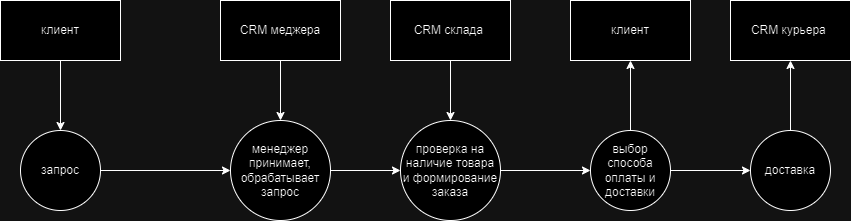

The diagram above was exported from draw.io. Its source (the exported page's mxGraphModel, read from the mxfile embedded in the PNG):
<mxGraphModel dx="1430" dy="613" grid="1" gridSize="10" guides="1" tooltips="1" connect="1" arrows="1" fold="1" page="1" pageScale="1" pageWidth="850" pageHeight="1100" background="none" math="0" shadow="0">
  <root>
    <mxCell id="0" />
    <mxCell id="1" parent="0" />
    <mxCell id="0pbOaWXHpOx-Q3DqODgY-9" value="" style="edgeStyle=orthogonalEdgeStyle;rounded=0;orthogonalLoop=1;jettySize=auto;html=1;" edge="1" parent="1" source="0pbOaWXHpOx-Q3DqODgY-3" target="0pbOaWXHpOx-Q3DqODgY-5">
      <mxGeometry relative="1" as="geometry" />
    </mxCell>
    <mxCell id="0pbOaWXHpOx-Q3DqODgY-3" value="клиент" style="whiteSpace=wrap;html=1;" vertex="1" parent="1">
      <mxGeometry x="250" y="60" width="120" height="60" as="geometry" />
    </mxCell>
    <mxCell id="0pbOaWXHpOx-Q3DqODgY-11" value="" style="edgeStyle=orthogonalEdgeStyle;rounded=0;orthogonalLoop=1;jettySize=auto;html=1;" edge="1" parent="1" source="0pbOaWXHpOx-Q3DqODgY-4" target="0pbOaWXHpOx-Q3DqODgY-10">
      <mxGeometry relative="1" as="geometry" />
    </mxCell>
    <mxCell id="0pbOaWXHpOx-Q3DqODgY-4" value="CRM меджера" style="whiteSpace=wrap;html=1;" vertex="1" parent="1">
      <mxGeometry x="470" y="60" width="120" height="60" as="geometry" />
    </mxCell>
    <mxCell id="0pbOaWXHpOx-Q3DqODgY-13" value="" style="edgeStyle=orthogonalEdgeStyle;rounded=0;orthogonalLoop=1;jettySize=auto;html=1;entryX=0;entryY=0.5;entryDx=0;entryDy=0;" edge="1" parent="1" source="0pbOaWXHpOx-Q3DqODgY-5" target="0pbOaWXHpOx-Q3DqODgY-10">
      <mxGeometry relative="1" as="geometry">
        <mxPoint x="470" y="230" as="targetPoint" />
      </mxGeometry>
    </mxCell>
    <mxCell id="0pbOaWXHpOx-Q3DqODgY-5" value="запрос" style="ellipse;whiteSpace=wrap;html=1;" vertex="1" parent="1">
      <mxGeometry x="270" y="190" width="80" height="80" as="geometry" />
    </mxCell>
    <mxCell id="0pbOaWXHpOx-Q3DqODgY-15" value="" style="edgeStyle=orthogonalEdgeStyle;rounded=0;orthogonalLoop=1;jettySize=auto;html=1;" edge="1" parent="1" source="0pbOaWXHpOx-Q3DqODgY-10" target="0pbOaWXHpOx-Q3DqODgY-14">
      <mxGeometry relative="1" as="geometry" />
    </mxCell>
    <mxCell id="0pbOaWXHpOx-Q3DqODgY-10" value="менеджер принимает, обрабатывает запрос" style="ellipse;whiteSpace=wrap;html=1;" vertex="1" parent="1">
      <mxGeometry x="480" y="180" width="100" height="100" as="geometry" />
    </mxCell>
    <mxCell id="0pbOaWXHpOx-Q3DqODgY-19" value="" style="edgeStyle=orthogonalEdgeStyle;rounded=0;orthogonalLoop=1;jettySize=auto;html=1;" edge="1" parent="1" source="0pbOaWXHpOx-Q3DqODgY-14" target="0pbOaWXHpOx-Q3DqODgY-18">
      <mxGeometry relative="1" as="geometry" />
    </mxCell>
    <mxCell id="0pbOaWXHpOx-Q3DqODgY-14" value="проверка на наличие товара и формирование заказа" style="ellipse;whiteSpace=wrap;html=1;" vertex="1" parent="1">
      <mxGeometry x="650" y="180" width="100" height="100" as="geometry" />
    </mxCell>
    <mxCell id="0pbOaWXHpOx-Q3DqODgY-17" value="" style="edgeStyle=orthogonalEdgeStyle;rounded=0;orthogonalLoop=1;jettySize=auto;html=1;" edge="1" parent="1" source="0pbOaWXHpOx-Q3DqODgY-16" target="0pbOaWXHpOx-Q3DqODgY-14">
      <mxGeometry relative="1" as="geometry" />
    </mxCell>
    <mxCell id="0pbOaWXHpOx-Q3DqODgY-16" value="CRM склада&amp;nbsp;" style="whiteSpace=wrap;html=1;" vertex="1" parent="1">
      <mxGeometry x="640" y="60" width="120" height="60" as="geometry" />
    </mxCell>
    <mxCell id="0pbOaWXHpOx-Q3DqODgY-21" value="" style="edgeStyle=orthogonalEdgeStyle;rounded=0;orthogonalLoop=1;jettySize=auto;html=1;" edge="1" parent="1" source="0pbOaWXHpOx-Q3DqODgY-18" target="0pbOaWXHpOx-Q3DqODgY-20">
      <mxGeometry relative="1" as="geometry" />
    </mxCell>
    <mxCell id="0pbOaWXHpOx-Q3DqODgY-23" value="" style="edgeStyle=orthogonalEdgeStyle;rounded=0;orthogonalLoop=1;jettySize=auto;html=1;" edge="1" parent="1" source="0pbOaWXHpOx-Q3DqODgY-18" target="0pbOaWXHpOx-Q3DqODgY-22">
      <mxGeometry relative="1" as="geometry" />
    </mxCell>
    <mxCell id="0pbOaWXHpOx-Q3DqODgY-18" value="выбор способа оплаты и доставки" style="ellipse;whiteSpace=wrap;html=1;" vertex="1" parent="1">
      <mxGeometry x="840" y="190" width="80" height="80" as="geometry" />
    </mxCell>
    <mxCell id="0pbOaWXHpOx-Q3DqODgY-20" value="клиент" style="whiteSpace=wrap;html=1;" vertex="1" parent="1">
      <mxGeometry x="820" y="60" width="120" height="60" as="geometry" />
    </mxCell>
    <mxCell id="0pbOaWXHpOx-Q3DqODgY-25" value="" style="edgeStyle=orthogonalEdgeStyle;rounded=0;orthogonalLoop=1;jettySize=auto;html=1;" edge="1" parent="1" source="0pbOaWXHpOx-Q3DqODgY-22" target="0pbOaWXHpOx-Q3DqODgY-24">
      <mxGeometry relative="1" as="geometry" />
    </mxCell>
    <mxCell id="0pbOaWXHpOx-Q3DqODgY-22" value="доставка" style="ellipse;whiteSpace=wrap;html=1;" vertex="1" parent="1">
      <mxGeometry x="1000" y="190" width="80" height="80" as="geometry" />
    </mxCell>
    <mxCell id="0pbOaWXHpOx-Q3DqODgY-24" value="CRM курьера&amp;nbsp;" style="whiteSpace=wrap;html=1;" vertex="1" parent="1">
      <mxGeometry x="980" y="60" width="120" height="60" as="geometry" />
    </mxCell>
  </root>
</mxGraphModel>